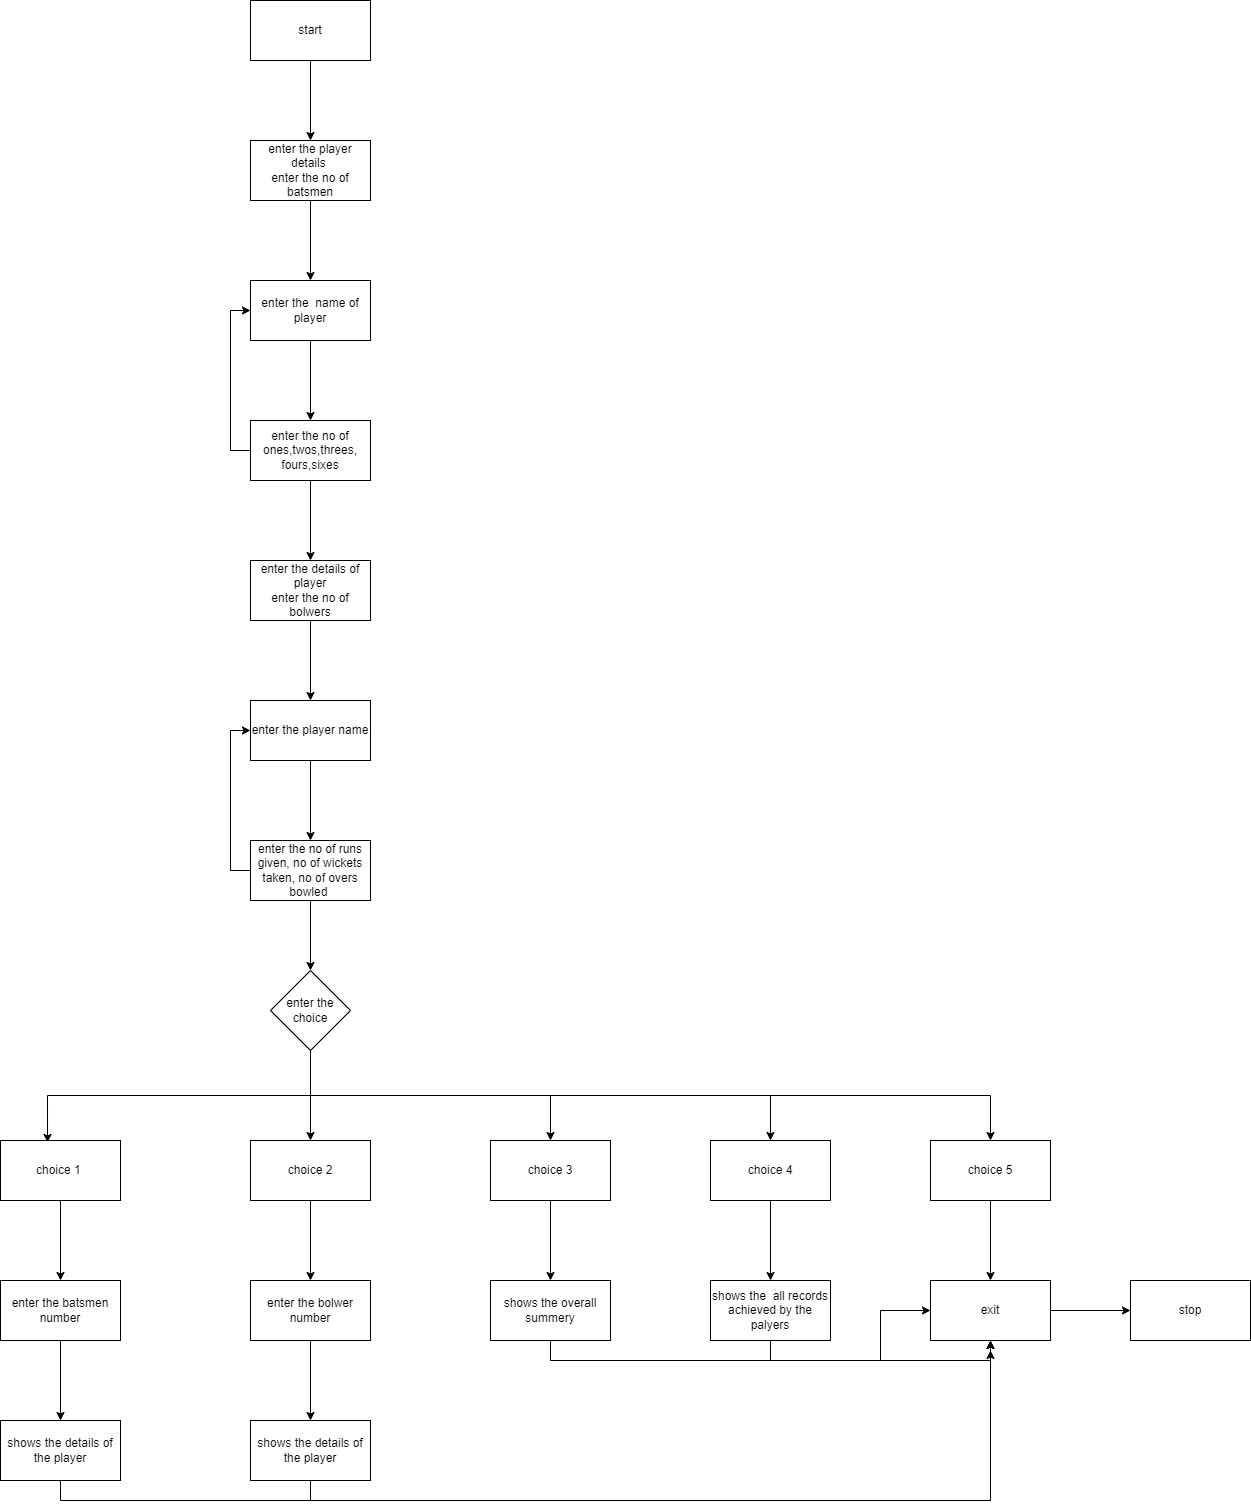

The diagram above was exported from draw.io. Its source (the exported page's mxGraphModel, read from the mxfile embedded in the PNG):
<mxGraphModel dx="868" dy="425" grid="1" gridSize="10" guides="1" tooltips="1" connect="1" arrows="1" fold="1" page="1" pageScale="1" pageWidth="827" pageHeight="1169" math="0" shadow="0">
  <root>
    <mxCell id="0" />
    <mxCell id="1" parent="0" />
    <mxCell id="HPpbzr6DA0rUFRx2uzwn-3" value="" style="edgeStyle=orthogonalEdgeStyle;rounded=0;orthogonalLoop=1;jettySize=auto;html=1;" edge="1" parent="1" source="HPpbzr6DA0rUFRx2uzwn-1" target="HPpbzr6DA0rUFRx2uzwn-2">
      <mxGeometry relative="1" as="geometry" />
    </mxCell>
    <mxCell id="HPpbzr6DA0rUFRx2uzwn-1" value="start" style="rounded=0;whiteSpace=wrap;html=1;" vertex="1" parent="1">
      <mxGeometry x="280" y="90" width="120" height="60" as="geometry" />
    </mxCell>
    <mxCell id="HPpbzr6DA0rUFRx2uzwn-5" value="" style="edgeStyle=orthogonalEdgeStyle;rounded=0;orthogonalLoop=1;jettySize=auto;html=1;" edge="1" parent="1" source="HPpbzr6DA0rUFRx2uzwn-2" target="HPpbzr6DA0rUFRx2uzwn-4">
      <mxGeometry relative="1" as="geometry" />
    </mxCell>
    <mxCell id="HPpbzr6DA0rUFRx2uzwn-2" value="enter the player details&amp;nbsp;&lt;br&gt;enter the no of batsmen" style="rounded=0;whiteSpace=wrap;html=1;" vertex="1" parent="1">
      <mxGeometry x="280" y="230" width="120" height="60" as="geometry" />
    </mxCell>
    <mxCell id="HPpbzr6DA0rUFRx2uzwn-7" value="" style="edgeStyle=orthogonalEdgeStyle;rounded=0;orthogonalLoop=1;jettySize=auto;html=1;" edge="1" parent="1" source="HPpbzr6DA0rUFRx2uzwn-4" target="HPpbzr6DA0rUFRx2uzwn-6">
      <mxGeometry relative="1" as="geometry" />
    </mxCell>
    <mxCell id="HPpbzr6DA0rUFRx2uzwn-4" value="enter the&amp;nbsp; name of player" style="whiteSpace=wrap;html=1;rounded=0;" vertex="1" parent="1">
      <mxGeometry x="280" y="370" width="120" height="60" as="geometry" />
    </mxCell>
    <mxCell id="HPpbzr6DA0rUFRx2uzwn-12" style="edgeStyle=orthogonalEdgeStyle;rounded=0;orthogonalLoop=1;jettySize=auto;html=1;exitX=0;exitY=0.5;exitDx=0;exitDy=0;entryX=0;entryY=0.5;entryDx=0;entryDy=0;" edge="1" parent="1" source="HPpbzr6DA0rUFRx2uzwn-6" target="HPpbzr6DA0rUFRx2uzwn-4">
      <mxGeometry relative="1" as="geometry" />
    </mxCell>
    <mxCell id="HPpbzr6DA0rUFRx2uzwn-14" value="" style="edgeStyle=orthogonalEdgeStyle;rounded=0;orthogonalLoop=1;jettySize=auto;html=1;" edge="1" parent="1" source="HPpbzr6DA0rUFRx2uzwn-6" target="HPpbzr6DA0rUFRx2uzwn-13">
      <mxGeometry relative="1" as="geometry" />
    </mxCell>
    <mxCell id="HPpbzr6DA0rUFRx2uzwn-6" value="enter the no of ones,twos,threes,&lt;br&gt;fours,sixes" style="whiteSpace=wrap;html=1;rounded=0;" vertex="1" parent="1">
      <mxGeometry x="280" y="510" width="120" height="60" as="geometry" />
    </mxCell>
    <mxCell id="HPpbzr6DA0rUFRx2uzwn-16" value="" style="edgeStyle=orthogonalEdgeStyle;rounded=0;orthogonalLoop=1;jettySize=auto;html=1;" edge="1" parent="1" source="HPpbzr6DA0rUFRx2uzwn-13" target="HPpbzr6DA0rUFRx2uzwn-15">
      <mxGeometry relative="1" as="geometry" />
    </mxCell>
    <mxCell id="HPpbzr6DA0rUFRx2uzwn-13" value="enter the details of player&lt;br&gt;enter the no of bolwers" style="whiteSpace=wrap;html=1;rounded=0;" vertex="1" parent="1">
      <mxGeometry x="280" y="650" width="120" height="60" as="geometry" />
    </mxCell>
    <mxCell id="HPpbzr6DA0rUFRx2uzwn-18" value="" style="edgeStyle=orthogonalEdgeStyle;rounded=0;orthogonalLoop=1;jettySize=auto;html=1;" edge="1" parent="1" source="HPpbzr6DA0rUFRx2uzwn-15" target="HPpbzr6DA0rUFRx2uzwn-17">
      <mxGeometry relative="1" as="geometry" />
    </mxCell>
    <mxCell id="HPpbzr6DA0rUFRx2uzwn-15" value="enter the player name" style="whiteSpace=wrap;html=1;rounded=0;" vertex="1" parent="1">
      <mxGeometry x="280" y="790" width="120" height="60" as="geometry" />
    </mxCell>
    <mxCell id="HPpbzr6DA0rUFRx2uzwn-19" style="edgeStyle=orthogonalEdgeStyle;rounded=0;orthogonalLoop=1;jettySize=auto;html=1;exitX=0;exitY=0.5;exitDx=0;exitDy=0;entryX=0;entryY=0.5;entryDx=0;entryDy=0;" edge="1" parent="1" source="HPpbzr6DA0rUFRx2uzwn-17" target="HPpbzr6DA0rUFRx2uzwn-15">
      <mxGeometry relative="1" as="geometry" />
    </mxCell>
    <mxCell id="HPpbzr6DA0rUFRx2uzwn-23" value="" style="edgeStyle=orthogonalEdgeStyle;rounded=0;orthogonalLoop=1;jettySize=auto;html=1;" edge="1" parent="1" source="HPpbzr6DA0rUFRx2uzwn-17" target="HPpbzr6DA0rUFRx2uzwn-22">
      <mxGeometry relative="1" as="geometry" />
    </mxCell>
    <mxCell id="HPpbzr6DA0rUFRx2uzwn-17" value="enter the no of runs given, no of wickets taken, no of overs bowled&amp;nbsp;" style="whiteSpace=wrap;html=1;rounded=0;" vertex="1" parent="1">
      <mxGeometry x="280" y="930" width="120" height="60" as="geometry" />
    </mxCell>
    <mxCell id="HPpbzr6DA0rUFRx2uzwn-29" style="edgeStyle=orthogonalEdgeStyle;rounded=0;orthogonalLoop=1;jettySize=auto;html=1;exitX=0.5;exitY=1;exitDx=0;exitDy=0;entryX=0.392;entryY=0.033;entryDx=0;entryDy=0;entryPerimeter=0;" edge="1" parent="1" source="HPpbzr6DA0rUFRx2uzwn-22" target="HPpbzr6DA0rUFRx2uzwn-24">
      <mxGeometry relative="1" as="geometry" />
    </mxCell>
    <mxCell id="HPpbzr6DA0rUFRx2uzwn-31" style="edgeStyle=orthogonalEdgeStyle;rounded=0;orthogonalLoop=1;jettySize=auto;html=1;exitX=0.5;exitY=1;exitDx=0;exitDy=0;entryX=0.5;entryY=0;entryDx=0;entryDy=0;" edge="1" parent="1" source="HPpbzr6DA0rUFRx2uzwn-22" target="HPpbzr6DA0rUFRx2uzwn-25">
      <mxGeometry relative="1" as="geometry" />
    </mxCell>
    <mxCell id="HPpbzr6DA0rUFRx2uzwn-33" style="edgeStyle=orthogonalEdgeStyle;rounded=0;orthogonalLoop=1;jettySize=auto;html=1;exitX=0.5;exitY=1;exitDx=0;exitDy=0;" edge="1" parent="1" source="HPpbzr6DA0rUFRx2uzwn-22" target="HPpbzr6DA0rUFRx2uzwn-26">
      <mxGeometry relative="1" as="geometry" />
    </mxCell>
    <mxCell id="HPpbzr6DA0rUFRx2uzwn-34" style="edgeStyle=orthogonalEdgeStyle;rounded=0;orthogonalLoop=1;jettySize=auto;html=1;exitX=0.5;exitY=1;exitDx=0;exitDy=0;entryX=0.5;entryY=0;entryDx=0;entryDy=0;" edge="1" parent="1" source="HPpbzr6DA0rUFRx2uzwn-22" target="HPpbzr6DA0rUFRx2uzwn-27">
      <mxGeometry relative="1" as="geometry" />
    </mxCell>
    <mxCell id="HPpbzr6DA0rUFRx2uzwn-35" style="edgeStyle=orthogonalEdgeStyle;rounded=0;orthogonalLoop=1;jettySize=auto;html=1;exitX=0.5;exitY=1;exitDx=0;exitDy=0;" edge="1" parent="1" source="HPpbzr6DA0rUFRx2uzwn-22" target="HPpbzr6DA0rUFRx2uzwn-28">
      <mxGeometry relative="1" as="geometry" />
    </mxCell>
    <mxCell id="HPpbzr6DA0rUFRx2uzwn-22" value="enter the choice" style="rhombus;whiteSpace=wrap;html=1;rounded=0;" vertex="1" parent="1">
      <mxGeometry x="300" y="1060" width="80" height="80" as="geometry" />
    </mxCell>
    <mxCell id="HPpbzr6DA0rUFRx2uzwn-39" value="" style="edgeStyle=orthogonalEdgeStyle;rounded=0;orthogonalLoop=1;jettySize=auto;html=1;" edge="1" parent="1" source="HPpbzr6DA0rUFRx2uzwn-24" target="HPpbzr6DA0rUFRx2uzwn-38">
      <mxGeometry relative="1" as="geometry" />
    </mxCell>
    <mxCell id="HPpbzr6DA0rUFRx2uzwn-24" value="choice 1&amp;nbsp;" style="rounded=0;whiteSpace=wrap;html=1;" vertex="1" parent="1">
      <mxGeometry x="30" y="1230" width="120" height="60" as="geometry" />
    </mxCell>
    <mxCell id="HPpbzr6DA0rUFRx2uzwn-43" value="" style="edgeStyle=orthogonalEdgeStyle;rounded=0;orthogonalLoop=1;jettySize=auto;html=1;" edge="1" parent="1" source="HPpbzr6DA0rUFRx2uzwn-25" target="HPpbzr6DA0rUFRx2uzwn-42">
      <mxGeometry relative="1" as="geometry" />
    </mxCell>
    <mxCell id="HPpbzr6DA0rUFRx2uzwn-25" value="choice 2" style="rounded=0;whiteSpace=wrap;html=1;" vertex="1" parent="1">
      <mxGeometry x="280" y="1230" width="120" height="60" as="geometry" />
    </mxCell>
    <mxCell id="HPpbzr6DA0rUFRx2uzwn-47" value="" style="edgeStyle=orthogonalEdgeStyle;rounded=0;orthogonalLoop=1;jettySize=auto;html=1;" edge="1" parent="1" source="HPpbzr6DA0rUFRx2uzwn-26" target="HPpbzr6DA0rUFRx2uzwn-46">
      <mxGeometry relative="1" as="geometry" />
    </mxCell>
    <mxCell id="HPpbzr6DA0rUFRx2uzwn-26" value="choice 3" style="rounded=0;whiteSpace=wrap;html=1;" vertex="1" parent="1">
      <mxGeometry x="520" y="1230" width="120" height="60" as="geometry" />
    </mxCell>
    <mxCell id="HPpbzr6DA0rUFRx2uzwn-49" value="" style="edgeStyle=orthogonalEdgeStyle;rounded=0;orthogonalLoop=1;jettySize=auto;html=1;" edge="1" parent="1" source="HPpbzr6DA0rUFRx2uzwn-27" target="HPpbzr6DA0rUFRx2uzwn-48">
      <mxGeometry relative="1" as="geometry" />
    </mxCell>
    <mxCell id="HPpbzr6DA0rUFRx2uzwn-27" value="choice 4" style="rounded=0;whiteSpace=wrap;html=1;" vertex="1" parent="1">
      <mxGeometry x="740" y="1230" width="120" height="60" as="geometry" />
    </mxCell>
    <mxCell id="HPpbzr6DA0rUFRx2uzwn-37" value="" style="edgeStyle=orthogonalEdgeStyle;rounded=0;orthogonalLoop=1;jettySize=auto;html=1;" edge="1" parent="1" source="HPpbzr6DA0rUFRx2uzwn-28" target="HPpbzr6DA0rUFRx2uzwn-36">
      <mxGeometry relative="1" as="geometry" />
    </mxCell>
    <mxCell id="HPpbzr6DA0rUFRx2uzwn-28" value="choice 5" style="rounded=0;whiteSpace=wrap;html=1;" vertex="1" parent="1">
      <mxGeometry x="960" y="1230" width="120" height="60" as="geometry" />
    </mxCell>
    <mxCell id="HPpbzr6DA0rUFRx2uzwn-55" value="" style="edgeStyle=orthogonalEdgeStyle;rounded=0;orthogonalLoop=1;jettySize=auto;html=1;" edge="1" parent="1" source="HPpbzr6DA0rUFRx2uzwn-36" target="HPpbzr6DA0rUFRx2uzwn-54">
      <mxGeometry relative="1" as="geometry" />
    </mxCell>
    <mxCell id="HPpbzr6DA0rUFRx2uzwn-36" value="exit" style="whiteSpace=wrap;html=1;rounded=0;" vertex="1" parent="1">
      <mxGeometry x="960" y="1370" width="120" height="60" as="geometry" />
    </mxCell>
    <mxCell id="HPpbzr6DA0rUFRx2uzwn-41" value="" style="edgeStyle=orthogonalEdgeStyle;rounded=0;orthogonalLoop=1;jettySize=auto;html=1;" edge="1" parent="1" source="HPpbzr6DA0rUFRx2uzwn-38" target="HPpbzr6DA0rUFRx2uzwn-40">
      <mxGeometry relative="1" as="geometry" />
    </mxCell>
    <mxCell id="HPpbzr6DA0rUFRx2uzwn-38" value="enter the batsmen number" style="whiteSpace=wrap;html=1;rounded=0;" vertex="1" parent="1">
      <mxGeometry x="30" y="1370" width="120" height="60" as="geometry" />
    </mxCell>
    <mxCell id="HPpbzr6DA0rUFRx2uzwn-50" style="edgeStyle=orthogonalEdgeStyle;rounded=0;orthogonalLoop=1;jettySize=auto;html=1;exitX=0.5;exitY=1;exitDx=0;exitDy=0;entryX=0.5;entryY=1;entryDx=0;entryDy=0;" edge="1" parent="1" source="HPpbzr6DA0rUFRx2uzwn-40" target="HPpbzr6DA0rUFRx2uzwn-36">
      <mxGeometry relative="1" as="geometry" />
    </mxCell>
    <mxCell id="HPpbzr6DA0rUFRx2uzwn-40" value="shows the details of the player" style="rounded=0;whiteSpace=wrap;html=1;" vertex="1" parent="1">
      <mxGeometry x="30" y="1510" width="120" height="60" as="geometry" />
    </mxCell>
    <mxCell id="HPpbzr6DA0rUFRx2uzwn-45" value="" style="edgeStyle=orthogonalEdgeStyle;rounded=0;orthogonalLoop=1;jettySize=auto;html=1;" edge="1" parent="1" source="HPpbzr6DA0rUFRx2uzwn-42" target="HPpbzr6DA0rUFRx2uzwn-44">
      <mxGeometry relative="1" as="geometry" />
    </mxCell>
    <mxCell id="HPpbzr6DA0rUFRx2uzwn-42" value="enter the bolwer number" style="rounded=0;whiteSpace=wrap;html=1;" vertex="1" parent="1">
      <mxGeometry x="280" y="1370" width="120" height="60" as="geometry" />
    </mxCell>
    <mxCell id="HPpbzr6DA0rUFRx2uzwn-51" style="edgeStyle=orthogonalEdgeStyle;rounded=0;orthogonalLoop=1;jettySize=auto;html=1;exitX=0.5;exitY=1;exitDx=0;exitDy=0;" edge="1" parent="1" source="HPpbzr6DA0rUFRx2uzwn-44">
      <mxGeometry relative="1" as="geometry">
        <mxPoint x="1020" y="1440" as="targetPoint" />
      </mxGeometry>
    </mxCell>
    <mxCell id="HPpbzr6DA0rUFRx2uzwn-44" value="shows the details of the player" style="rounded=0;whiteSpace=wrap;html=1;" vertex="1" parent="1">
      <mxGeometry x="280" y="1510" width="120" height="60" as="geometry" />
    </mxCell>
    <mxCell id="HPpbzr6DA0rUFRx2uzwn-52" style="edgeStyle=orthogonalEdgeStyle;rounded=0;orthogonalLoop=1;jettySize=auto;html=1;exitX=0.5;exitY=1;exitDx=0;exitDy=0;entryX=0.5;entryY=1;entryDx=0;entryDy=0;" edge="1" parent="1" source="HPpbzr6DA0rUFRx2uzwn-46" target="HPpbzr6DA0rUFRx2uzwn-36">
      <mxGeometry relative="1" as="geometry" />
    </mxCell>
    <mxCell id="HPpbzr6DA0rUFRx2uzwn-46" value="shows the overall summery" style="rounded=0;whiteSpace=wrap;html=1;" vertex="1" parent="1">
      <mxGeometry x="520" y="1370" width="120" height="60" as="geometry" />
    </mxCell>
    <mxCell id="HPpbzr6DA0rUFRx2uzwn-53" style="edgeStyle=orthogonalEdgeStyle;rounded=0;orthogonalLoop=1;jettySize=auto;html=1;exitX=0.5;exitY=1;exitDx=0;exitDy=0;" edge="1" parent="1" source="HPpbzr6DA0rUFRx2uzwn-48" target="HPpbzr6DA0rUFRx2uzwn-36">
      <mxGeometry relative="1" as="geometry" />
    </mxCell>
    <mxCell id="HPpbzr6DA0rUFRx2uzwn-48" value="shows the&amp;nbsp; all records achieved by the palyers" style="rounded=0;whiteSpace=wrap;html=1;" vertex="1" parent="1">
      <mxGeometry x="740" y="1370" width="120" height="60" as="geometry" />
    </mxCell>
    <mxCell id="HPpbzr6DA0rUFRx2uzwn-54" value="stop&lt;br&gt;" style="whiteSpace=wrap;html=1;rounded=0;" vertex="1" parent="1">
      <mxGeometry x="1160" y="1370" width="120" height="60" as="geometry" />
    </mxCell>
  </root>
</mxGraphModel>